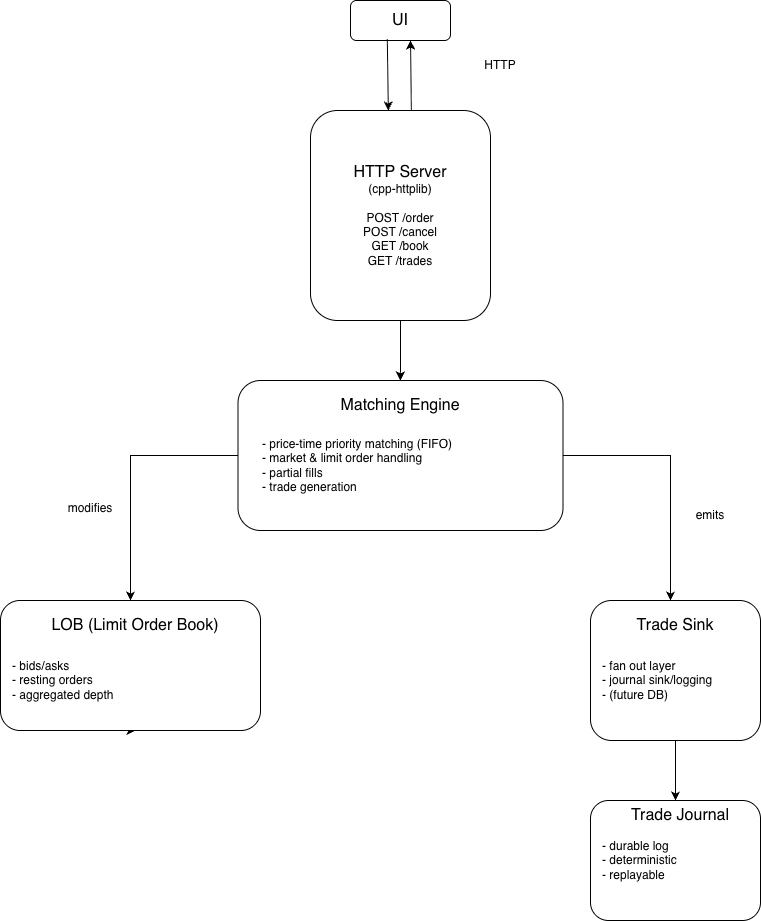

The diagram above was exported from draw.io. Its source (the exported page's mxGraphModel, read from the mxfile embedded in the PNG):
<mxGraphModel dx="1425" dy="777" grid="1" gridSize="10" guides="1" tooltips="1" connect="1" arrows="1" fold="1" page="1" pageScale="1" pageWidth="850" pageHeight="1100" math="0" shadow="0">
  <root>
    <mxCell id="0" />
    <mxCell id="1" parent="0" />
    <mxCell id="gZH-9ttROCvkVirEyJ60-2" parent="1" style="rounded=1;whiteSpace=wrap;html=1;" value="&lt;font style=&quot;font-size: 16px;&quot;&gt;UI&lt;/font&gt;" vertex="1">
      <mxGeometry height="40" width="100" x="390" y="60" as="geometry" />
    </mxCell>
    <mxCell id="gZH-9ttROCvkVirEyJ60-6" parent="1" style="text;html=1;whiteSpace=wrap;strokeColor=none;fillColor=none;align=center;verticalAlign=middle;rounded=0;" value="HTTP" vertex="1">
      <mxGeometry height="30" width="60" x="510" y="110" as="geometry" />
    </mxCell>
    <mxCell id="gZH-9ttROCvkVirEyJ60-7" parent="1" style="rounded=1;whiteSpace=wrap;html=1;" value="" vertex="1">
      <mxGeometry height="210" width="180" x="350" y="170" as="geometry" />
    </mxCell>
    <mxCell id="gZH-9ttROCvkVirEyJ60-11" edge="1" parent="1" source="gZH-9ttROCvkVirEyJ60-8" style="edgeStyle=orthogonalEdgeStyle;rounded=0;orthogonalLoop=1;jettySize=auto;html=1;exitX=0.5;exitY=1;exitDx=0;exitDy=0;">
      <mxGeometry relative="1" as="geometry">
        <mxPoint x="439.8275862068965" y="440" as="targetPoint" />
      </mxGeometry>
    </mxCell>
    <mxCell id="gZH-9ttROCvkVirEyJ60-8" parent="1" style="text;html=1;whiteSpace=wrap;strokeColor=none;fillColor=none;align=center;verticalAlign=middle;rounded=0;" value="&lt;font style=&quot;font-size: 16px;&quot;&gt;HTTP Server&lt;/font&gt;&lt;div&gt;(cpp-httplib)&lt;/div&gt;&lt;div&gt;&lt;br&gt;&lt;/div&gt;&lt;div&gt;POST /order&lt;/div&gt;&lt;div&gt;POST /cancel&lt;/div&gt;&lt;div&gt;GET /book&lt;/div&gt;&lt;div&gt;GET /trades&lt;/div&gt;" vertex="1">
      <mxGeometry height="210" width="160" x="360" y="170" as="geometry" />
    </mxCell>
    <mxCell id="gZH-9ttROCvkVirEyJ60-17" edge="1" parent="1" source="gZH-9ttROCvkVirEyJ60-13" style="edgeStyle=orthogonalEdgeStyle;rounded=0;orthogonalLoop=1;jettySize=auto;html=1;">
      <mxGeometry relative="1" as="geometry">
        <mxPoint x="170" y="660" as="targetPoint" />
      </mxGeometry>
    </mxCell>
    <mxCell id="gZH-9ttROCvkVirEyJ60-18" edge="1" parent="1" source="gZH-9ttROCvkVirEyJ60-13" style="edgeStyle=orthogonalEdgeStyle;rounded=0;orthogonalLoop=1;jettySize=auto;html=1;">
      <mxGeometry relative="1" as="geometry">
        <mxPoint x="710" y="660" as="targetPoint" />
      </mxGeometry>
    </mxCell>
    <mxCell id="gZH-9ttROCvkVirEyJ60-13" parent="1" style="rounded=1;whiteSpace=wrap;html=1;" value="" vertex="1">
      <mxGeometry height="150" width="325" x="277.5" y="440" as="geometry" />
    </mxCell>
    <mxCell id="gZH-9ttROCvkVirEyJ60-14" parent="1" style="text;html=1;whiteSpace=wrap;strokeColor=none;fillColor=none;align=center;verticalAlign=middle;rounded=0;" value="&lt;font style=&quot;font-size: 16px;&quot;&gt;Matching Engine&lt;/font&gt;" vertex="1">
      <mxGeometry height="30" width="140" x="370" y="450" as="geometry" />
    </mxCell>
    <mxCell id="gZH-9ttROCvkVirEyJ60-16" parent="1" style="text;html=1;whiteSpace=wrap;strokeColor=none;fillColor=none;align=left;verticalAlign=middle;rounded=0;" value="- price-time priority matching (FIFO)&lt;div&gt;- market &amp;amp; limit order handling&lt;/div&gt;&lt;div&gt;- partial fills&lt;/div&gt;&lt;div&gt;- trade generation&lt;/div&gt;" vertex="1">
      <mxGeometry height="110" width="240" x="300" y="470" as="geometry" />
    </mxCell>
    <mxCell id="gZH-9ttROCvkVirEyJ60-22" edge="1" parent="1" source="gZH-9ttROCvkVirEyJ60-19" style="edgeStyle=orthogonalEdgeStyle;rounded=0;orthogonalLoop=1;jettySize=auto;html=1;exitX=0.5;exitY=1;exitDx=0;exitDy=0;entryX=0.5;entryY=1;entryDx=0;entryDy=0;" target="gZH-9ttROCvkVirEyJ60-21">
      <mxGeometry relative="1" as="geometry" />
    </mxCell>
    <mxCell id="gZH-9ttROCvkVirEyJ60-19" parent="1" style="rounded=1;whiteSpace=wrap;html=1;" value="" vertex="1">
      <mxGeometry height="130" width="260" x="40" y="660" as="geometry" />
    </mxCell>
    <mxCell id="gZH-9ttROCvkVirEyJ60-20" parent="1" style="text;html=1;whiteSpace=wrap;strokeColor=none;fillColor=none;align=center;verticalAlign=middle;rounded=0;" value="&lt;font style=&quot;font-size: 16px;&quot;&gt;LOB (Limit Order Book)&lt;/font&gt;" vertex="1">
      <mxGeometry height="30" width="190" x="80" y="670" as="geometry" />
    </mxCell>
    <mxCell id="gZH-9ttROCvkVirEyJ60-21" parent="1" style="text;html=1;whiteSpace=wrap;strokeColor=none;fillColor=none;align=left;verticalAlign=middle;rounded=0;" value="- bids/asks&lt;div&gt;- resting orders&lt;/div&gt;&lt;div&gt;- aggregated depth&lt;/div&gt;" vertex="1">
      <mxGeometry height="100" width="250" x="50" y="690" as="geometry" />
    </mxCell>
    <mxCell id="gZH-9ttROCvkVirEyJ60-23" parent="1" style="text;html=1;whiteSpace=wrap;strokeColor=none;fillColor=none;align=center;verticalAlign=middle;rounded=0;" value="modifies&lt;div&gt;&lt;br&gt;&lt;/div&gt;" vertex="1">
      <mxGeometry height="30" width="60" x="100" y="560" as="geometry" />
    </mxCell>
    <mxCell id="gZH-9ttROCvkVirEyJ60-24" parent="1" style="text;html=1;whiteSpace=wrap;strokeColor=none;fillColor=none;align=center;verticalAlign=middle;rounded=0;" value="emits" vertex="1">
      <mxGeometry height="30" width="60" x="720" y="560" as="geometry" />
    </mxCell>
    <mxCell id="gZH-9ttROCvkVirEyJ60-28" edge="1" parent="1" source="gZH-9ttROCvkVirEyJ60-25" style="edgeStyle=orthogonalEdgeStyle;rounded=0;orthogonalLoop=1;jettySize=auto;html=1;">
      <mxGeometry relative="1" as="geometry">
        <mxPoint x="715" y="860" as="targetPoint" />
      </mxGeometry>
    </mxCell>
    <mxCell id="gZH-9ttROCvkVirEyJ60-25" parent="1" style="rounded=1;whiteSpace=wrap;html=1;" value="" vertex="1">
      <mxGeometry height="140" width="170" x="630" y="660" as="geometry" />
    </mxCell>
    <mxCell id="gZH-9ttROCvkVirEyJ60-26" parent="1" style="text;html=1;whiteSpace=wrap;strokeColor=none;fillColor=none;align=center;verticalAlign=middle;rounded=0;" value="&lt;font style=&quot;font-size: 16px;&quot;&gt;Trade Sink&lt;/font&gt;" vertex="1">
      <mxGeometry height="30" width="120" x="655" y="670" as="geometry" />
    </mxCell>
    <mxCell id="gZH-9ttROCvkVirEyJ60-27" parent="1" style="text;html=1;whiteSpace=wrap;strokeColor=none;fillColor=none;align=left;verticalAlign=middle;rounded=0;" value="- fan out layer&lt;div&gt;- journal sink/logging&lt;/div&gt;&lt;div&gt;- (future DB)&lt;/div&gt;" vertex="1">
      <mxGeometry height="70" width="160" x="640" y="705" as="geometry" />
    </mxCell>
    <mxCell id="gZH-9ttROCvkVirEyJ60-29" parent="1" style="rounded=1;whiteSpace=wrap;html=1;" value="" vertex="1">
      <mxGeometry height="120" width="170" x="630" y="860" as="geometry" />
    </mxCell>
    <mxCell id="gZH-9ttROCvkVirEyJ60-30" parent="1" style="text;html=1;whiteSpace=wrap;strokeColor=none;fillColor=none;align=center;verticalAlign=middle;rounded=0;" value="&lt;font style=&quot;font-size: 16px;&quot;&gt;Trade Journal&lt;/font&gt;" vertex="1">
      <mxGeometry height="30" width="130" x="655" y="860" as="geometry" />
    </mxCell>
    <mxCell id="gZH-9ttROCvkVirEyJ60-31" parent="1" style="text;html=1;whiteSpace=wrap;strokeColor=none;fillColor=none;align=left;verticalAlign=middle;rounded=0;" value="- durable log&lt;div&gt;- deterministic&lt;/div&gt;&lt;div&gt;- replayable&lt;/div&gt;" vertex="1">
      <mxGeometry height="60" width="160" x="640" y="890" as="geometry" />
    </mxCell>
    <mxCell id="gZH-9ttROCvkVirEyJ60-33" edge="1" parent="1" source="gZH-9ttROCvkVirEyJ60-8" style="edgeStyle=none;orthogonalLoop=1;jettySize=auto;html=1;rounded=0;exitX=0.568;exitY=0;exitDx=0;exitDy=0;exitPerimeter=0;entryX=0.667;entryY=1.102;entryDx=0;entryDy=0;entryPerimeter=0;" value="">
      <mxGeometry relative="1" width="100" as="geometry">
        <Array as="points" />
        <mxPoint x="450.09999999999997" y="164.24000000000004" as="sourcePoint" />
        <mxPoint x="450.00000000000006" y="99.99999999999999" as="targetPoint" />
      </mxGeometry>
    </mxCell>
    <mxCell id="gZH-9ttROCvkVirEyJ60-35" edge="1" parent="1" source="gZH-9ttROCvkVirEyJ60-2" style="edgeStyle=none;orthogonalLoop=1;jettySize=auto;html=1;rounded=0;exitX=0.368;exitY=0.967;exitDx=0;exitDy=0;exitPerimeter=0;entryX=0.424;entryY=0;entryDx=0;entryDy=0;entryPerimeter=0;" target="gZH-9ttROCvkVirEyJ60-8" value="">
      <mxGeometry relative="1" width="100" as="geometry">
        <Array as="points" />
        <mxPoint x="350" y="140" as="sourcePoint" />
        <mxPoint x="450" y="140" as="targetPoint" />
      </mxGeometry>
    </mxCell>
  </root>
</mxGraphModel>